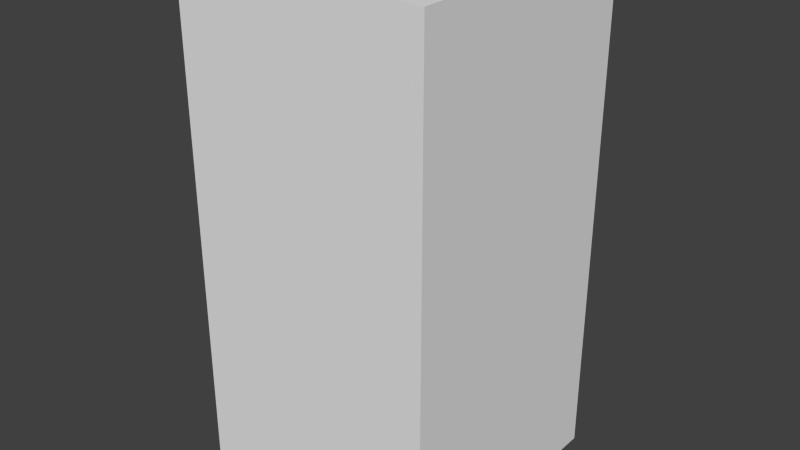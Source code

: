# Source: darkBlueShieldThree.blend  (saved by Blender 2.68.0; exported with 4.5.12 LTS)
import bpy
from mathutils import Matrix  # noqa: F401  (used for matrix-valued properties, if any)

bpy.ops.wm.read_factory_settings(use_empty=True)
scene = bpy.context.scene
scene.name = 'Scene'

# ---- collections
col_collection_1 = bpy.data.collections.new('Collection 1'); scene.collection.children.link(col_collection_1)

# ---- world
world_world = bpy.data.worlds.new('World'); scene.world = world_world
world_world.color = (0.05088, 0.05088, 0.05088)
world_world.use_sun_shadow = False
world_world.sun_shadow_jitter_overblur = 0.0
world_world.cycles.sampling_method = 'MANUAL'
world_world.cycles.sample_map_resolution = 256

# ---- meshes
me_darkblueshieldthree = bpy.data.meshes.new('darkBlueShieldThree')
me_darkblueshieldthree.from_pydata([(-0.5, -0.5, -1.0), (-0.5, 0.5, -1.0), (0.5, 0.5, -1.0), (0.5, -0.5, -1.0), (-0.5, -0.5, 1.0), (-0.5, 0.5, 1.0), (0.5, 0.5, 1.0), (0.5, -0.5, 1.0)], [], [(4, 5, 1, 0), (5, 6, 2, 1), (6, 7, 3, 2), (7, 4, 0, 3), (0, 1, 2, 3), (7, 6, 5, 4)])
me_darkblueshieldthree.use_remesh_preserve_volume = False
me_darkblueshieldthree.use_remesh_preserve_attributes = False
me_darkblueshieldthree.use_mirror_vertex_groups = False
me_darkblueshieldthree.update()

# ---- objects
ob_darkblueshieldthree = bpy.data.objects.new('darkBlueShieldThree', me_darkblueshieldthree)

# ---- transforms, parenting, visibility, modifiers, constraints
ob_darkblueshieldthree.location = (0.0, 0.0, 0.0)
ob_darkblueshieldthree.lineart.crease_threshold = 0.0

# ---- collection membership
col_collection_1.objects.link(ob_darkblueshieldthree)

# ---- scene / render settings (as saved in the file)
scene.frame_start = 1; scene.frame_end = 250; scene.frame_set(1)
scene.render.engine = 'BLENDER_EEVEE_NEXT'
scene.render.image_settings.color_mode = 'RGB'
scene.render.image_settings.compression = 90
scene.render.resolution_percentage = 50
scene.render.dither_intensity = 0.0
scene.cycles.use_denoising = False
scene.cycles.samples = 10
scene.cycles.sampling_pattern = 'TABULATED_SOBOL'
scene.cycles.light_sampling_threshold = 0.0
scene.cycles.use_adaptive_sampling = False
scene.cycles.use_light_tree = False
scene.cycles.blur_glossy = 0.0
scene.cycles.volume_bounces = 1
scene.cycles.pixel_filter_type = 'GAUSSIAN'
scene.cycles.sample_clamp_indirect = 0.0
scene.view_settings.view_transform = 'Standard'
bpy.context.view_layer.update()

# ---- added for rendering (the .blend has no active camera and no usable light): camera, sun
cam_auto = bpy.data.cameras.new('AutoCamera')
cam_auto.lens = 50.0
cam_auto.sensor_width = 36.0
cam_auto.clip_end = 1000.0
ob_auto_camera = bpy.data.objects.new('AutoCamera', cam_auto)
scene.collection.objects.link(ob_auto_camera)
ob_auto_camera.location = (2.26633, -2.71959, 1.81306)
ob_auto_camera.rotation_euler = (1.09748, -7.21219e-08, 0.694738)
scene.camera = ob_auto_camera
light_auto_sun = bpy.data.lights.new('AutoSun', 'SUN')
light_auto_sun.energy = 3.0
light_auto_sun.angle = 0.0523599
ob_auto_sun = bpy.data.objects.new('AutoSun', light_auto_sun)
scene.collection.objects.link(ob_auto_sun)
ob_auto_sun.rotation_euler = (0.872665, 0.174533, 0.523599)
bpy.context.view_layer.update()
